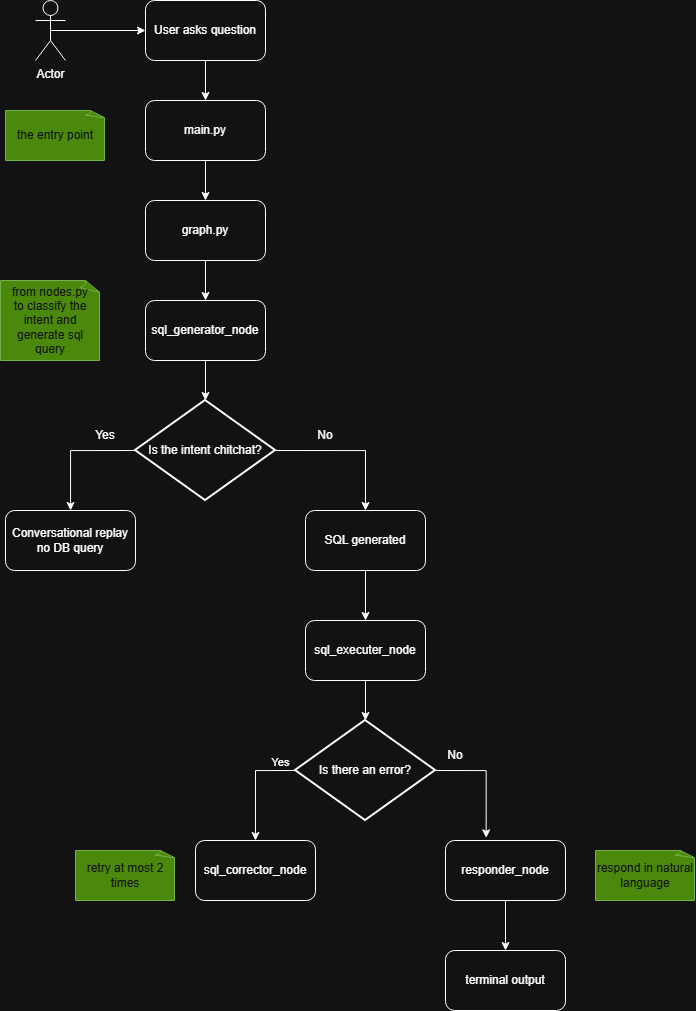

The diagram above was exported from draw.io. Its source (the exported page's mxGraphModel, read from the mxfile embedded in the PNG):
<mxGraphModel dx="1048" dy="601" grid="1" gridSize="10" guides="1" tooltips="1" connect="1" arrows="0" fold="1" page="1" pageScale="1" pageWidth="850" pageHeight="1100" math="0" shadow="0">
  <root>
    <mxCell id="0" />
    <mxCell id="1" parent="0" />
    <mxCell id="Ky8MhRHzzdBEkcHLM8Ee-6" edge="1" parent="1" source="Ky8MhRHzzdBEkcHLM8Ee-1" style="edgeStyle=orthogonalEdgeStyle;rounded=0;orthogonalLoop=1;jettySize=auto;html=1;exitX=0.5;exitY=0.5;exitDx=0;exitDy=0;exitPerimeter=0;entryX=0;entryY=0.5;entryDx=0;entryDy=0;" target="Ky8MhRHzzdBEkcHLM8Ee-2">
      <mxGeometry relative="1" as="geometry" />
    </mxCell>
    <mxCell id="Ky8MhRHzzdBEkcHLM8Ee-1" parent="1" style="shape=umlActor;verticalLabelPosition=bottom;verticalAlign=top;html=1;outlineConnect=0;" value="Actor" vertex="1">
      <mxGeometry height="60" width="30" x="240" y="40" as="geometry" />
    </mxCell>
    <mxCell id="Ky8MhRHzzdBEkcHLM8Ee-5" edge="1" parent="1" source="Ky8MhRHzzdBEkcHLM8Ee-2" style="edgeStyle=orthogonalEdgeStyle;rounded=0;orthogonalLoop=1;jettySize=auto;html=1;exitX=0.5;exitY=1;exitDx=0;exitDy=0;entryX=0.5;entryY=0;entryDx=0;entryDy=0;" target="Ky8MhRHzzdBEkcHLM8Ee-4">
      <mxGeometry relative="1" as="geometry" />
    </mxCell>
    <mxCell id="Ky8MhRHzzdBEkcHLM8Ee-2" parent="1" style="rounded=1;whiteSpace=wrap;html=1;" value="User asks question" vertex="1">
      <mxGeometry height="60" width="120" x="350" y="40" as="geometry" />
    </mxCell>
    <mxCell id="Ky8MhRHzzdBEkcHLM8Ee-10" edge="1" parent="1" source="Ky8MhRHzzdBEkcHLM8Ee-4" style="edgeStyle=orthogonalEdgeStyle;rounded=0;orthogonalLoop=1;jettySize=auto;html=1;exitX=0.5;exitY=1;exitDx=0;exitDy=0;entryX=0.5;entryY=0;entryDx=0;entryDy=0;" target="Ky8MhRHzzdBEkcHLM8Ee-9">
      <mxGeometry relative="1" as="geometry" />
    </mxCell>
    <mxCell id="Ky8MhRHzzdBEkcHLM8Ee-4" parent="1" style="rounded=1;whiteSpace=wrap;html=1;" value="main.py" vertex="1">
      <mxGeometry height="60" width="120" x="350" y="140" as="geometry" />
    </mxCell>
    <mxCell id="Ky8MhRHzzdBEkcHLM8Ee-7" parent="1" style="whiteSpace=wrap;html=1;shape=mxgraph.basic.document;fillColor=#60a917;fontColor=#ffffff;strokeColor=#2D7600;" value="the entry point" vertex="1">
      <mxGeometry height="50" width="100" x="210" y="150" as="geometry" />
    </mxCell>
    <mxCell id="Ky8MhRHzzdBEkcHLM8Ee-13" edge="1" parent="1" source="Ky8MhRHzzdBEkcHLM8Ee-9" style="edgeStyle=orthogonalEdgeStyle;rounded=0;orthogonalLoop=1;jettySize=auto;html=1;exitX=0.5;exitY=1;exitDx=0;exitDy=0;entryX=0.5;entryY=0;entryDx=0;entryDy=0;" target="Ky8MhRHzzdBEkcHLM8Ee-11">
      <mxGeometry relative="1" as="geometry" />
    </mxCell>
    <mxCell id="Ky8MhRHzzdBEkcHLM8Ee-9" parent="1" style="rounded=1;whiteSpace=wrap;html=1;" value="graph.py" vertex="1">
      <mxGeometry height="60" width="120" x="350" y="240" as="geometry" />
    </mxCell>
    <mxCell id="Ky8MhRHzzdBEkcHLM8Ee-11" parent="1" style="rounded=1;whiteSpace=wrap;html=1;" value="sql_generator_node" vertex="1">
      <mxGeometry height="60" width="120" x="350" y="340" as="geometry" />
    </mxCell>
    <mxCell id="Ky8MhRHzzdBEkcHLM8Ee-12" parent="1" style="whiteSpace=wrap;html=1;shape=mxgraph.basic.document;fillColor=#60a917;fontColor=#ffffff;strokeColor=#2D7600;" value="from nodes.py&lt;div&gt;to classify the intent and generate sql query&lt;/div&gt;" vertex="1">
      <mxGeometry height="80" width="100" x="205" y="320" as="geometry" />
    </mxCell>
    <mxCell id="Ky8MhRHzzdBEkcHLM8Ee-16" edge="1" parent="1" source="Ky8MhRHzzdBEkcHLM8Ee-14" style="edgeStyle=orthogonalEdgeStyle;rounded=0;orthogonalLoop=1;jettySize=auto;html=1;exitX=0;exitY=0.5;exitDx=0;exitDy=0;exitPerimeter=0;" target="Ky8MhRHzzdBEkcHLM8Ee-15">
      <mxGeometry relative="1" as="geometry" />
    </mxCell>
    <mxCell id="Ky8MhRHzzdBEkcHLM8Ee-20" edge="1" parent="1" source="Ky8MhRHzzdBEkcHLM8Ee-14" style="edgeStyle=orthogonalEdgeStyle;rounded=0;orthogonalLoop=1;jettySize=auto;html=1;exitX=1;exitY=0.5;exitDx=0;exitDy=0;exitPerimeter=0;entryX=0.5;entryY=0;entryDx=0;entryDy=0;" target="Ky8MhRHzzdBEkcHLM8Ee-19">
      <mxGeometry relative="1" as="geometry" />
    </mxCell>
    <mxCell id="Ky8MhRHzzdBEkcHLM8Ee-14" parent="1" style="strokeWidth=2;html=1;shape=mxgraph.flowchart.decision;whiteSpace=wrap;" value="Is the intent chitchat?" vertex="1">
      <mxGeometry height="100" width="140" x="340" y="440" as="geometry" />
    </mxCell>
    <mxCell id="Ky8MhRHzzdBEkcHLM8Ee-15" parent="1" style="rounded=1;whiteSpace=wrap;html=1;" value="Conversational replay&lt;div&gt;no DB query&lt;/div&gt;" vertex="1">
      <mxGeometry height="60" width="130" x="210" y="550" as="geometry" />
    </mxCell>
    <mxCell id="Ky8MhRHzzdBEkcHLM8Ee-17" parent="1" style="text;html=1;whiteSpace=wrap;strokeColor=none;fillColor=none;align=center;verticalAlign=middle;rounded=0;" value="Yes" vertex="1">
      <mxGeometry height="30" width="60" x="280" y="460" as="geometry" />
    </mxCell>
    <mxCell id="Ky8MhRHzzdBEkcHLM8Ee-24" edge="1" parent="1" source="Ky8MhRHzzdBEkcHLM8Ee-19" style="edgeStyle=orthogonalEdgeStyle;rounded=0;orthogonalLoop=1;jettySize=auto;html=1;exitX=0.5;exitY=1;exitDx=0;exitDy=0;entryX=0.5;entryY=0;entryDx=0;entryDy=0;" target="Ky8MhRHzzdBEkcHLM8Ee-22">
      <mxGeometry relative="1" as="geometry" />
    </mxCell>
    <mxCell id="Ky8MhRHzzdBEkcHLM8Ee-19" parent="1" style="rounded=1;whiteSpace=wrap;html=1;" value="SQL generated" vertex="1">
      <mxGeometry height="60" width="120" x="510" y="550" as="geometry" />
    </mxCell>
    <mxCell id="Ky8MhRHzzdBEkcHLM8Ee-21" parent="1" style="text;html=1;whiteSpace=wrap;strokeColor=none;fillColor=none;align=center;verticalAlign=middle;rounded=0;" value="No" vertex="1">
      <mxGeometry height="30" width="60" x="500" y="460" as="geometry" />
    </mxCell>
    <mxCell id="Ky8MhRHzzdBEkcHLM8Ee-22" parent="1" style="rounded=1;whiteSpace=wrap;html=1;" value="sql_executer_node" vertex="1">
      <mxGeometry height="60" width="120" x="510" y="660" as="geometry" />
    </mxCell>
    <mxCell id="Ky8MhRHzzdBEkcHLM8Ee-25" edge="1" parent="1" source="Ky8MhRHzzdBEkcHLM8Ee-11" style="edgeStyle=orthogonalEdgeStyle;rounded=0;orthogonalLoop=1;jettySize=auto;html=1;exitX=0.5;exitY=1;exitDx=0;exitDy=0;entryX=0.5;entryY=0;entryDx=0;entryDy=0;entryPerimeter=0;" target="Ky8MhRHzzdBEkcHLM8Ee-14">
      <mxGeometry relative="1" as="geometry" />
    </mxCell>
    <mxCell id="Ky8MhRHzzdBEkcHLM8Ee-29" edge="1" parent="1" source="Ky8MhRHzzdBEkcHLM8Ee-26" style="edgeStyle=orthogonalEdgeStyle;rounded=0;orthogonalLoop=1;jettySize=auto;html=1;exitX=0;exitY=0.5;exitDx=0;exitDy=0;exitPerimeter=0;" target="Ky8MhRHzzdBEkcHLM8Ee-28">
      <mxGeometry relative="1" as="geometry" />
    </mxCell>
    <mxCell id="Ky8MhRHzzdBEkcHLM8Ee-31" connectable="0" parent="Ky8MhRHzzdBEkcHLM8Ee-29" style="edgeLabel;html=1;align=center;verticalAlign=middle;resizable=0;points=[];" value="Yes" vertex="1">
      <mxGeometry relative="1" x="-0.7152" y="-9" as="geometry">
        <mxPoint as="offset" />
      </mxGeometry>
    </mxCell>
    <mxCell id="Ky8MhRHzzdBEkcHLM8Ee-26" parent="1" style="strokeWidth=2;html=1;shape=mxgraph.flowchart.decision;whiteSpace=wrap;" value="Is there an error?" vertex="1">
      <mxGeometry height="100" width="140" x="500" y="760" as="geometry" />
    </mxCell>
    <mxCell id="Ky8MhRHzzdBEkcHLM8Ee-27" edge="1" parent="1" source="Ky8MhRHzzdBEkcHLM8Ee-22" style="edgeStyle=orthogonalEdgeStyle;rounded=0;orthogonalLoop=1;jettySize=auto;html=1;exitX=0.5;exitY=1;exitDx=0;exitDy=0;entryX=0.5;entryY=0;entryDx=0;entryDy=0;entryPerimeter=0;" target="Ky8MhRHzzdBEkcHLM8Ee-26">
      <mxGeometry relative="1" as="geometry" />
    </mxCell>
    <mxCell id="Ky8MhRHzzdBEkcHLM8Ee-28" parent="1" style="rounded=1;whiteSpace=wrap;html=1;" value="sql_corrector_node" vertex="1">
      <mxGeometry height="60" width="120" x="400" y="880" as="geometry" />
    </mxCell>
    <mxCell id="Ky8MhRHzzdBEkcHLM8Ee-37" edge="1" parent="1" source="Ky8MhRHzzdBEkcHLM8Ee-32" style="edgeStyle=orthogonalEdgeStyle;rounded=0;orthogonalLoop=1;jettySize=auto;html=1;exitX=0.5;exitY=1;exitDx=0;exitDy=0;" target="Ky8MhRHzzdBEkcHLM8Ee-36">
      <mxGeometry relative="1" as="geometry" />
    </mxCell>
    <mxCell id="Ky8MhRHzzdBEkcHLM8Ee-32" parent="1" style="rounded=1;whiteSpace=wrap;html=1;" value="responder_node" vertex="1">
      <mxGeometry height="60" width="120" x="650" y="880" as="geometry" />
    </mxCell>
    <mxCell id="Ky8MhRHzzdBEkcHLM8Ee-33" edge="1" parent="1" source="Ky8MhRHzzdBEkcHLM8Ee-26" style="edgeStyle=orthogonalEdgeStyle;rounded=0;orthogonalLoop=1;jettySize=auto;html=1;exitX=1;exitY=0.5;exitDx=0;exitDy=0;exitPerimeter=0;entryX=0.339;entryY=-0.044;entryDx=0;entryDy=0;entryPerimeter=0;" target="Ky8MhRHzzdBEkcHLM8Ee-32">
      <mxGeometry relative="1" as="geometry">
        <Array as="points">
          <mxPoint x="691" y="810" />
        </Array>
        <mxPoint x="690" y="860" as="targetPoint" />
      </mxGeometry>
    </mxCell>
    <mxCell id="Ky8MhRHzzdBEkcHLM8Ee-34" parent="1" style="text;html=1;whiteSpace=wrap;strokeColor=none;fillColor=none;align=center;verticalAlign=middle;rounded=0;" value="No" vertex="1">
      <mxGeometry height="30" width="60" x="630" y="780" as="geometry" />
    </mxCell>
    <mxCell id="Ky8MhRHzzdBEkcHLM8Ee-35" parent="1" style="whiteSpace=wrap;html=1;shape=mxgraph.basic.document;fillColor=#60a917;fontColor=#ffffff;strokeColor=#2D7600;" value="respond in natural language" vertex="1">
      <mxGeometry height="50" width="100" x="800" y="890" as="geometry" />
    </mxCell>
    <mxCell id="Ky8MhRHzzdBEkcHLM8Ee-36" parent="1" style="rounded=1;whiteSpace=wrap;html=1;" value="terminal output" vertex="1">
      <mxGeometry height="60" width="120" x="650" y="990" as="geometry" />
    </mxCell>
    <mxCell id="9AMiPnISmq05gIKvlA23-1" parent="1" style="whiteSpace=wrap;html=1;shape=mxgraph.basic.document;fillColor=#60a917;fontColor=#ffffff;strokeColor=#2D7600;" value="retry at most 2 times" vertex="1">
      <mxGeometry height="50" width="100" x="280" y="890" as="geometry" />
    </mxCell>
  </root>
</mxGraphModel>